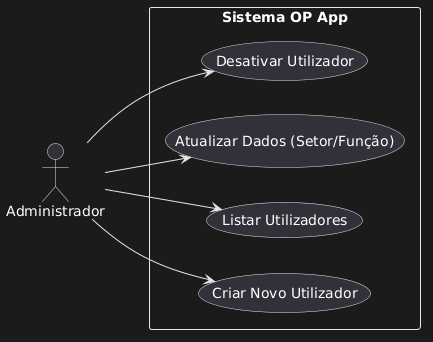

The diagram above was rendered by PlantUML. Its source (embedded in the PNG):
@startuml
left to right direction
actor "Administrador" as Admin

rectangle "Sistema OP App" {
  usecase "Criar Novo Utilizador" as UC1
  usecase "Listar Utilizadores" as UC2
  usecase "Atualizar Dados (Setor/Função)" as UC3
  usecase "Desativar Utilizador" as UC4
}

Admin --> UC1
Admin --> UC2
Admin --> UC3
Admin --> UC4
@enduml